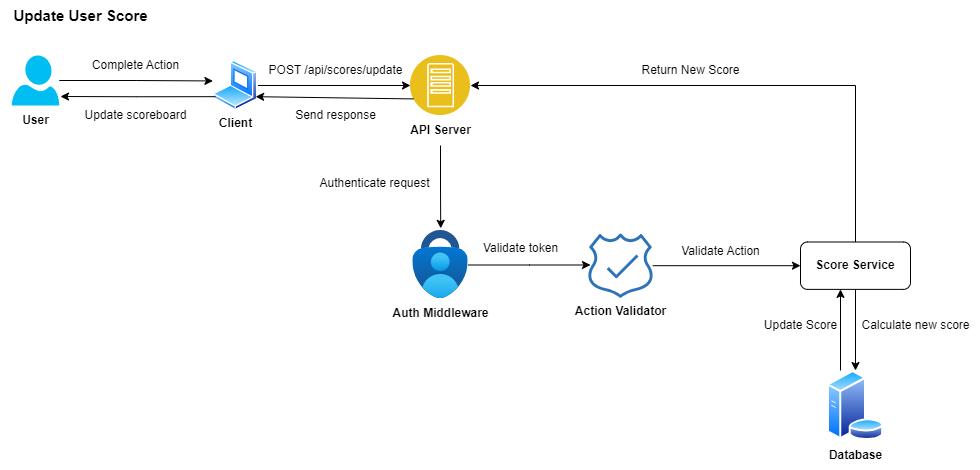

The diagram above was exported from draw.io. Its source (the exported page's mxGraphModel, read from the mxfile embedded in the PNG):
<mxGraphModel dx="1170" dy="639" grid="1" gridSize="10" guides="1" tooltips="1" connect="1" arrows="1" fold="1" page="1" pageScale="1" pageWidth="827" pageHeight="1169" math="0" shadow="0">
  <root>
    <mxCell id="0" />
    <mxCell id="1" parent="0" />
    <mxCell id="cNxWG6e1-0RinSnGt4ZG-1" value="&lt;b&gt;&lt;font style=&quot;font-size: 15px;&quot;&gt;Update User Score&lt;/font&gt;&lt;/b&gt;" style="text;html=1;align=center;verticalAlign=middle;resizable=0;points=[];autosize=1;strokeColor=none;fillColor=none;" vertex="1" parent="1">
      <mxGeometry x="40" y="160" width="160" height="30" as="geometry" />
    </mxCell>
    <mxCell id="cNxWG6e1-0RinSnGt4ZG-2" value="" style="group" vertex="1" connectable="0" parent="1">
      <mxGeometry x="50" y="215" width="50" height="80" as="geometry" />
    </mxCell>
    <mxCell id="cNxWG6e1-0RinSnGt4ZG-3" value="&lt;b&gt;User&lt;/b&gt;" style="text;html=1;align=center;verticalAlign=middle;resizable=0;points=[];autosize=1;strokeColor=none;fillColor=none;" vertex="1" parent="cNxWG6e1-0RinSnGt4ZG-2">
      <mxGeometry y="50" width="50" height="30" as="geometry" />
    </mxCell>
    <mxCell id="cNxWG6e1-0RinSnGt4ZG-4" value="" style="verticalLabelPosition=bottom;html=1;verticalAlign=top;align=center;strokeColor=none;fillColor=#00BEF2;shape=mxgraph.azure.user;" vertex="1" parent="cNxWG6e1-0RinSnGt4ZG-2">
      <mxGeometry x="1.25" width="47.5" height="50" as="geometry" />
    </mxCell>
    <mxCell id="cNxWG6e1-0RinSnGt4ZG-5" value="" style="group" vertex="1" connectable="0" parent="1">
      <mxGeometry x="250" y="220" width="55" height="78" as="geometry" />
    </mxCell>
    <mxCell id="cNxWG6e1-0RinSnGt4ZG-6" value="" style="image;aspect=fixed;perimeter=ellipsePerimeter;html=1;align=center;shadow=0;dashed=0;spacingTop=3;image=img/lib/active_directory/laptop_client.svg;" vertex="1" parent="cNxWG6e1-0RinSnGt4ZG-5">
      <mxGeometry x="2.5" width="45" height="50" as="geometry" />
    </mxCell>
    <mxCell id="cNxWG6e1-0RinSnGt4ZG-7" value="&lt;b&gt;Client&lt;/b&gt;" style="text;html=1;align=center;verticalAlign=middle;resizable=0;points=[];autosize=1;strokeColor=none;fillColor=none;" vertex="1" parent="cNxWG6e1-0RinSnGt4ZG-5">
      <mxGeometry x="-5" y="48" width="60" height="30" as="geometry" />
    </mxCell>
    <mxCell id="cNxWG6e1-0RinSnGt4ZG-8" value="" style="group" vertex="1" connectable="0" parent="1">
      <mxGeometry x="440" y="215" width="80" height="90" as="geometry" />
    </mxCell>
    <mxCell id="cNxWG6e1-0RinSnGt4ZG-9" value="" style="image;aspect=fixed;perimeter=ellipsePerimeter;html=1;align=center;shadow=0;dashed=0;fontColor=#4277BB;labelBackgroundColor=default;fontSize=12;spacingTop=3;image=img/lib/ibm/applications/app_server.svg;" vertex="1" parent="cNxWG6e1-0RinSnGt4ZG-8">
      <mxGeometry x="10" width="60" height="60" as="geometry" />
    </mxCell>
    <mxCell id="cNxWG6e1-0RinSnGt4ZG-10" value="&lt;b&gt;API Server&lt;/b&gt;" style="text;html=1;align=center;verticalAlign=middle;resizable=0;points=[];autosize=1;strokeColor=none;fillColor=none;" vertex="1" parent="cNxWG6e1-0RinSnGt4ZG-8">
      <mxGeometry y="60" width="80" height="30" as="geometry" />
    </mxCell>
    <mxCell id="cNxWG6e1-0RinSnGt4ZG-11" value="" style="group" vertex="1" connectable="0" parent="1">
      <mxGeometry x="425" y="390" width="115" height="98" as="geometry" />
    </mxCell>
    <mxCell id="cNxWG6e1-0RinSnGt4ZG-12" value="" style="image;aspect=fixed;html=1;points=[];align=center;fontSize=12;image=img/lib/azure2/security/Multifactor_Authentication.svg;movable=1;resizable=1;rotatable=1;deletable=1;editable=1;locked=0;connectable=1;" vertex="1" parent="cNxWG6e1-0RinSnGt4ZG-11">
      <mxGeometry x="27.300000000000068" width="55.400000000000006" height="68" as="geometry" />
    </mxCell>
    <mxCell id="cNxWG6e1-0RinSnGt4ZG-13" value="&lt;b&gt;Auth Middleware&lt;/b&gt;" style="text;html=1;align=center;verticalAlign=middle;resizable=0;points=[];autosize=1;strokeColor=none;fillColor=none;" vertex="1" parent="cNxWG6e1-0RinSnGt4ZG-11">
      <mxGeometry x="-5" y="68" width="120" height="30" as="geometry" />
    </mxCell>
    <mxCell id="cNxWG6e1-0RinSnGt4ZG-17" value="" style="group" vertex="1" connectable="0" parent="1">
      <mxGeometry x="860" y="530" width="75" height="100" as="geometry" />
    </mxCell>
    <mxCell id="cNxWG6e1-0RinSnGt4ZG-18" value="" style="image;aspect=fixed;perimeter=ellipsePerimeter;html=1;align=center;shadow=0;dashed=0;spacingTop=3;image=img/lib/active_directory/database_server.svg;" vertex="1" parent="cNxWG6e1-0RinSnGt4ZG-17">
      <mxGeometry x="6.300000000000011" width="57.4" height="70" as="geometry" />
    </mxCell>
    <mxCell id="cNxWG6e1-0RinSnGt4ZG-19" value="&lt;b&gt;Database&lt;/b&gt;" style="text;html=1;align=center;verticalAlign=middle;resizable=0;points=[];autosize=1;strokeColor=none;fillColor=none;" vertex="1" parent="cNxWG6e1-0RinSnGt4ZG-17">
      <mxGeometry x="-5" y="70" width="80" height="30" as="geometry" />
    </mxCell>
    <mxCell id="cNxWG6e1-0RinSnGt4ZG-20" value="Complete Action" style="text;html=1;align=center;verticalAlign=middle;resizable=0;points=[];autosize=1;strokeColor=none;fillColor=none;" vertex="1" parent="1">
      <mxGeometry x="120" y="210" width="110" height="30" as="geometry" />
    </mxCell>
    <mxCell id="cNxWG6e1-0RinSnGt4ZG-21" style="edgeStyle=orthogonalEdgeStyle;rounded=0;orthogonalLoop=1;jettySize=auto;html=1;entryX=0;entryY=0.5;entryDx=0;entryDy=0;" edge="1" parent="1" source="cNxWG6e1-0RinSnGt4ZG-6" target="cNxWG6e1-0RinSnGt4ZG-9">
      <mxGeometry relative="1" as="geometry" />
    </mxCell>
    <mxCell id="cNxWG6e1-0RinSnGt4ZG-22" value="POST /api/scores/update" style="text;html=1;align=center;verticalAlign=middle;resizable=0;points=[];autosize=1;strokeColor=none;fillColor=none;" vertex="1" parent="1">
      <mxGeometry x="295" y="215" width="160" height="30" as="geometry" />
    </mxCell>
    <mxCell id="cNxWG6e1-0RinSnGt4ZG-23" style="edgeStyle=orthogonalEdgeStyle;rounded=0;orthogonalLoop=1;jettySize=auto;html=1;entryX=0.504;entryY=-0.032;entryDx=0;entryDy=0;entryPerimeter=0;" edge="1" parent="1" source="cNxWG6e1-0RinSnGt4ZG-10" target="cNxWG6e1-0RinSnGt4ZG-12">
      <mxGeometry relative="1" as="geometry" />
    </mxCell>
    <mxCell id="cNxWG6e1-0RinSnGt4ZG-24" value="Authenticate request" style="text;html=1;align=center;verticalAlign=middle;resizable=0;points=[];autosize=1;strokeColor=none;fillColor=none;" vertex="1" parent="1">
      <mxGeometry x="349" y="328" width="130" height="30" as="geometry" />
    </mxCell>
    <mxCell id="cNxWG6e1-0RinSnGt4ZG-25" style="edgeStyle=orthogonalEdgeStyle;rounded=0;orthogonalLoop=1;jettySize=auto;html=1;entryX=0;entryY=0.5;entryDx=0;entryDy=0;entryPerimeter=0;" edge="1" parent="1" source="cNxWG6e1-0RinSnGt4ZG-12">
      <mxGeometry relative="1" as="geometry">
        <mxPoint x="630" y="424.5" as="targetPoint" />
        <Array as="points">
          <mxPoint x="569" y="424" />
        </Array>
      </mxGeometry>
    </mxCell>
    <mxCell id="cNxWG6e1-0RinSnGt4ZG-26" value="Validate token" style="text;html=1;align=center;verticalAlign=middle;resizable=0;points=[];autosize=1;strokeColor=none;fillColor=none;" vertex="1" parent="1">
      <mxGeometry x="510" y="393" width="100" height="30" as="geometry" />
    </mxCell>
    <mxCell id="cNxWG6e1-0RinSnGt4ZG-31" style="edgeStyle=orthogonalEdgeStyle;rounded=0;orthogonalLoop=1;jettySize=auto;html=1;entryX=1;entryY=0.5;entryDx=0;entryDy=0;exitX=0.5;exitY=0;exitDx=0;exitDy=0;" edge="1" parent="1" source="cNxWG6e1-0RinSnGt4ZG-41" target="cNxWG6e1-0RinSnGt4ZG-9">
      <mxGeometry relative="1" as="geometry">
        <mxPoint x="660" y="393" as="sourcePoint" />
      </mxGeometry>
    </mxCell>
    <mxCell id="cNxWG6e1-0RinSnGt4ZG-33" value="Return New Score" style="text;html=1;align=center;verticalAlign=middle;resizable=0;points=[];autosize=1;strokeColor=none;fillColor=none;" vertex="1" parent="1">
      <mxGeometry x="670" y="215" width="120" height="30" as="geometry" />
    </mxCell>
    <mxCell id="cNxWG6e1-0RinSnGt4ZG-34" style="rounded=0;orthogonalLoop=1;jettySize=auto;html=1;exitX=0;exitY=0.75;exitDx=0;exitDy=0;entryX=1;entryY=0.75;entryDx=0;entryDy=0;" edge="1" parent="1" source="cNxWG6e1-0RinSnGt4ZG-9" target="cNxWG6e1-0RinSnGt4ZG-6">
      <mxGeometry relative="1" as="geometry" />
    </mxCell>
    <mxCell id="cNxWG6e1-0RinSnGt4ZG-35" value="Send response" style="text;html=1;align=center;verticalAlign=middle;resizable=0;points=[];autosize=1;strokeColor=none;fillColor=none;" vertex="1" parent="1">
      <mxGeometry x="325" y="260" width="100" height="30" as="geometry" />
    </mxCell>
    <mxCell id="cNxWG6e1-0RinSnGt4ZG-36" style="edgeStyle=orthogonalEdgeStyle;rounded=0;orthogonalLoop=1;jettySize=auto;html=1;entryX=-0.002;entryY=0.409;entryDx=0;entryDy=0;entryPerimeter=0;" edge="1" parent="1" source="cNxWG6e1-0RinSnGt4ZG-4" target="cNxWG6e1-0RinSnGt4ZG-6">
      <mxGeometry relative="1" as="geometry" />
    </mxCell>
    <mxCell id="cNxWG6e1-0RinSnGt4ZG-37" style="edgeStyle=orthogonalEdgeStyle;rounded=0;orthogonalLoop=1;jettySize=auto;html=1;exitX=0;exitY=0.75;exitDx=0;exitDy=0;entryX=1.026;entryY=0.82;entryDx=0;entryDy=0;entryPerimeter=0;" edge="1" parent="1" source="cNxWG6e1-0RinSnGt4ZG-6" target="cNxWG6e1-0RinSnGt4ZG-4">
      <mxGeometry relative="1" as="geometry" />
    </mxCell>
    <mxCell id="cNxWG6e1-0RinSnGt4ZG-38" value="Update scoreboard" style="text;html=1;align=center;verticalAlign=middle;resizable=0;points=[];autosize=1;strokeColor=none;fillColor=none;" vertex="1" parent="1">
      <mxGeometry x="110" y="260" width="130" height="30" as="geometry" />
    </mxCell>
    <mxCell id="cNxWG6e1-0RinSnGt4ZG-42" style="edgeStyle=orthogonalEdgeStyle;rounded=0;orthogonalLoop=1;jettySize=auto;html=1;entryX=0;entryY=0.5;entryDx=0;entryDy=0;" edge="1" parent="1">
      <mxGeometry relative="1" as="geometry">
        <mxPoint x="692.1395798147641" y="425.19000000000017" as="sourcePoint" />
        <mxPoint x="840" y="425.19000000000017" as="targetPoint" />
      </mxGeometry>
    </mxCell>
    <mxCell id="cNxWG6e1-0RinSnGt4ZG-39" value="" style="sketch=0;outlineConnect=0;fontColor=#232F3E;gradientColor=none;fillColor=#2e73b8;strokeColor=none;dashed=0;verticalLabelPosition=bottom;verticalAlign=top;align=center;html=1;fontSize=12;fontStyle=0;aspect=fixed;pointerEvents=1;shape=mxgraph.aws4.route_53_readiness_checks;" vertex="1" parent="1">
      <mxGeometry x="627.81" y="393" width="64.38" height="64.38" as="geometry" />
    </mxCell>
    <mxCell id="cNxWG6e1-0RinSnGt4ZG-16" value="&lt;b&gt;Action Validator&lt;/b&gt;" style="text;html=1;align=center;verticalAlign=middle;resizable=0;points=[];autosize=1;strokeColor=none;fillColor=none;" vertex="1" parent="1">
      <mxGeometry x="605" y="456" width="110" height="30" as="geometry" />
    </mxCell>
    <mxCell id="cNxWG6e1-0RinSnGt4ZG-44" style="edgeStyle=orthogonalEdgeStyle;rounded=0;orthogonalLoop=1;jettySize=auto;html=1;entryX=0.5;entryY=0;entryDx=0;entryDy=0;" edge="1" parent="1" source="cNxWG6e1-0RinSnGt4ZG-41" target="cNxWG6e1-0RinSnGt4ZG-18">
      <mxGeometry relative="1" as="geometry" />
    </mxCell>
    <mxCell id="cNxWG6e1-0RinSnGt4ZG-41" value="&lt;b&gt;Score Service&lt;/b&gt;" style="rounded=1;whiteSpace=wrap;html=1;" vertex="1" parent="1">
      <mxGeometry x="840" y="401.5" width="110" height="47.38" as="geometry" />
    </mxCell>
    <mxCell id="cNxWG6e1-0RinSnGt4ZG-43" value="Validate Action" style="text;html=1;align=center;verticalAlign=middle;resizable=0;points=[];autosize=1;strokeColor=none;fillColor=none;" vertex="1" parent="1">
      <mxGeometry x="710" y="396" width="100" height="30" as="geometry" />
    </mxCell>
    <mxCell id="cNxWG6e1-0RinSnGt4ZG-45" value="Calculate new score" style="text;html=1;align=center;verticalAlign=middle;resizable=0;points=[];autosize=1;strokeColor=none;fillColor=none;" vertex="1" parent="1">
      <mxGeometry x="890" y="470" width="130" height="30" as="geometry" />
    </mxCell>
    <mxCell id="cNxWG6e1-0RinSnGt4ZG-46" style="edgeStyle=orthogonalEdgeStyle;rounded=0;orthogonalLoop=1;jettySize=auto;html=1;entryX=0.5;entryY=1;entryDx=0;entryDy=0;" edge="1" parent="1">
      <mxGeometry relative="1" as="geometry">
        <mxPoint x="880" y="530" as="sourcePoint" />
        <mxPoint x="880" y="448.8799999999999" as="targetPoint" />
      </mxGeometry>
    </mxCell>
    <mxCell id="cNxWG6e1-0RinSnGt4ZG-47" value="Update Score" style="text;html=1;align=center;verticalAlign=middle;resizable=0;points=[];autosize=1;strokeColor=none;fillColor=none;" vertex="1" parent="1">
      <mxGeometry x="790" y="470" width="100" height="30" as="geometry" />
    </mxCell>
  </root>
</mxGraphModel>